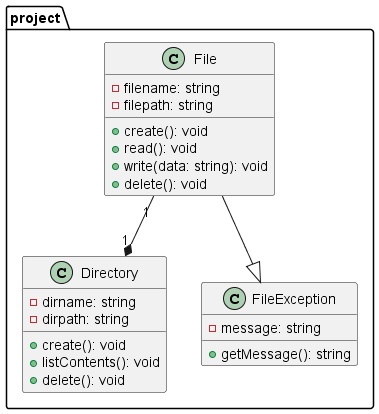

The diagram above was rendered by PlantUML. Its source (embedded in the PNG):
@startuml class_diagram

' Define namespace for your project
namespace project {
  
  ' Define classes
  class File {
    - filename: string
    - filepath: string
    + create(): void
    + read(): void
    + write(data: string): void
    + delete(): void
  }
  
  class Directory {
    - dirname: string
    - dirpath: string
    + create(): void
    + listContents(): void
    + delete(): void
  }
  
  ' Define exceptions
  class FileException {
    - message: string
    + getMessage(): string
  }
  
  ' Define relationships
  File "1" --* "1" Directory
  File --|> FileException
}

@enduml